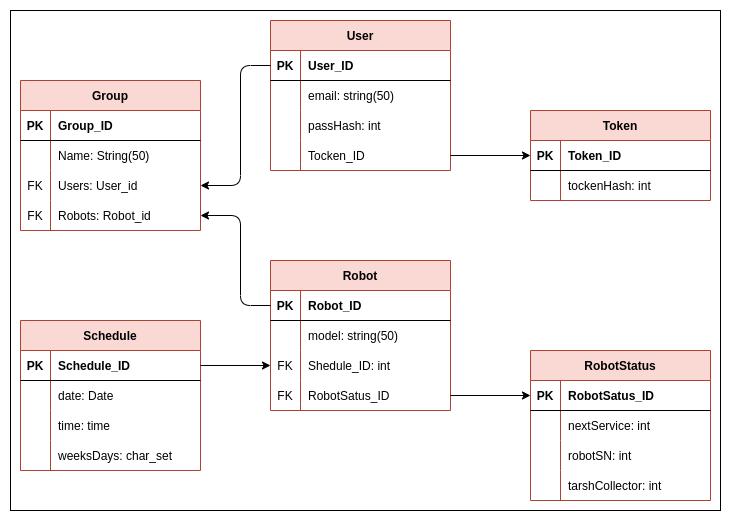

The diagram above was exported from draw.io. Its source (the exported page's mxGraphModel, read from the mxfile embedded in the PNG):
<mxGraphModel dx="1273" dy="1816" grid="1" gridSize="10" guides="1" tooltips="1" connect="1" arrows="1" fold="1" page="1" pageScale="1" pageWidth="827" pageHeight="1169" math="0" shadow="0">
  <root>
    <mxCell id="0" />
    <mxCell id="1" parent="0" />
    <mxCell id="282" value="" style="whiteSpace=wrap;html=1;align=center;" vertex="1" parent="1">
      <mxGeometry x="840" y="250" width="710" height="500" as="geometry" />
    </mxCell>
    <mxCell id="134" value="User" style="shape=table;startSize=30;container=1;collapsible=1;childLayout=tableLayout;fixedRows=1;rowLines=0;fontStyle=1;align=center;resizeLast=1;fillColor=#fad9d5;strokeColor=#ae4132;" vertex="1" parent="1">
      <mxGeometry x="1100" y="260" width="180" height="150" as="geometry" />
    </mxCell>
    <mxCell id="135" value="" style="shape=tableRow;horizontal=0;startSize=0;swimlaneHead=0;swimlaneBody=0;fillColor=none;collapsible=0;dropTarget=0;points=[[0,0.5],[1,0.5]];portConstraint=eastwest;top=0;left=0;right=0;bottom=1;" vertex="1" parent="134">
      <mxGeometry y="30" width="180" height="30" as="geometry" />
    </mxCell>
    <mxCell id="136" value="PK" style="shape=partialRectangle;connectable=0;fillColor=none;top=0;left=0;bottom=0;right=0;fontStyle=1;overflow=hidden;" vertex="1" parent="135">
      <mxGeometry width="30" height="30" as="geometry">
        <mxRectangle width="30" height="30" as="alternateBounds" />
      </mxGeometry>
    </mxCell>
    <mxCell id="137" value="User_ID" style="shape=partialRectangle;connectable=0;fillColor=none;top=0;left=0;bottom=0;right=0;align=left;spacingLeft=6;fontStyle=1;overflow=hidden;" vertex="1" parent="135">
      <mxGeometry x="30" width="150" height="30" as="geometry">
        <mxRectangle width="150" height="30" as="alternateBounds" />
      </mxGeometry>
    </mxCell>
    <mxCell id="138" value="" style="shape=tableRow;horizontal=0;startSize=0;swimlaneHead=0;swimlaneBody=0;fillColor=none;collapsible=0;dropTarget=0;points=[[0,0.5],[1,0.5]];portConstraint=eastwest;top=0;left=0;right=0;bottom=0;" vertex="1" parent="134">
      <mxGeometry y="60" width="180" height="30" as="geometry" />
    </mxCell>
    <mxCell id="139" value="" style="shape=partialRectangle;connectable=0;fillColor=none;top=0;left=0;bottom=0;right=0;editable=1;overflow=hidden;" vertex="1" parent="138">
      <mxGeometry width="30" height="30" as="geometry">
        <mxRectangle width="30" height="30" as="alternateBounds" />
      </mxGeometry>
    </mxCell>
    <mxCell id="140" value="email: string(50)" style="shape=partialRectangle;connectable=0;fillColor=none;top=0;left=0;bottom=0;right=0;align=left;spacingLeft=6;overflow=hidden;" vertex="1" parent="138">
      <mxGeometry x="30" width="150" height="30" as="geometry">
        <mxRectangle width="150" height="30" as="alternateBounds" />
      </mxGeometry>
    </mxCell>
    <mxCell id="141" value="" style="shape=tableRow;horizontal=0;startSize=0;swimlaneHead=0;swimlaneBody=0;fillColor=none;collapsible=0;dropTarget=0;points=[[0,0.5],[1,0.5]];portConstraint=eastwest;top=0;left=0;right=0;bottom=0;" vertex="1" parent="134">
      <mxGeometry y="90" width="180" height="30" as="geometry" />
    </mxCell>
    <mxCell id="142" value="" style="shape=partialRectangle;connectable=0;fillColor=none;top=0;left=0;bottom=0;right=0;editable=1;overflow=hidden;" vertex="1" parent="141">
      <mxGeometry width="30" height="30" as="geometry">
        <mxRectangle width="30" height="30" as="alternateBounds" />
      </mxGeometry>
    </mxCell>
    <mxCell id="143" value="passHash: int" style="shape=partialRectangle;connectable=0;fillColor=none;top=0;left=0;bottom=0;right=0;align=left;spacingLeft=6;overflow=hidden;" vertex="1" parent="141">
      <mxGeometry x="30" width="150" height="30" as="geometry">
        <mxRectangle width="150" height="30" as="alternateBounds" />
      </mxGeometry>
    </mxCell>
    <mxCell id="144" value="" style="shape=tableRow;horizontal=0;startSize=0;swimlaneHead=0;swimlaneBody=0;fillColor=none;collapsible=0;dropTarget=0;points=[[0,0.5],[1,0.5]];portConstraint=eastwest;top=0;left=0;right=0;bottom=0;" vertex="1" parent="134">
      <mxGeometry y="120" width="180" height="30" as="geometry" />
    </mxCell>
    <mxCell id="145" value="" style="shape=partialRectangle;connectable=0;fillColor=none;top=0;left=0;bottom=0;right=0;editable=1;overflow=hidden;" vertex="1" parent="144">
      <mxGeometry width="30" height="30" as="geometry">
        <mxRectangle width="30" height="30" as="alternateBounds" />
      </mxGeometry>
    </mxCell>
    <mxCell id="146" value="Tocken_ID" style="shape=partialRectangle;connectable=0;fillColor=none;top=0;left=0;bottom=0;right=0;align=left;spacingLeft=6;overflow=hidden;" vertex="1" parent="144">
      <mxGeometry x="30" width="150" height="30" as="geometry">
        <mxRectangle width="150" height="30" as="alternateBounds" />
      </mxGeometry>
    </mxCell>
    <mxCell id="147" value="Robot" style="shape=table;startSize=30;container=1;collapsible=1;childLayout=tableLayout;fixedRows=1;rowLines=0;fontStyle=1;align=center;resizeLast=1;fillColor=#fad9d5;strokeColor=#ae4132;" vertex="1" parent="1">
      <mxGeometry x="1100" y="500" width="180" height="150" as="geometry" />
    </mxCell>
    <mxCell id="148" value="" style="shape=tableRow;horizontal=0;startSize=0;swimlaneHead=0;swimlaneBody=0;fillColor=none;collapsible=0;dropTarget=0;points=[[0,0.5],[1,0.5]];portConstraint=eastwest;top=0;left=0;right=0;bottom=1;" vertex="1" parent="147">
      <mxGeometry y="30" width="180" height="30" as="geometry" />
    </mxCell>
    <mxCell id="149" value="PK" style="shape=partialRectangle;connectable=0;fillColor=none;top=0;left=0;bottom=0;right=0;fontStyle=1;overflow=hidden;" vertex="1" parent="148">
      <mxGeometry width="30" height="30" as="geometry">
        <mxRectangle width="30" height="30" as="alternateBounds" />
      </mxGeometry>
    </mxCell>
    <mxCell id="150" value="Robot_ID" style="shape=partialRectangle;connectable=0;fillColor=none;top=0;left=0;bottom=0;right=0;align=left;spacingLeft=6;fontStyle=1;overflow=hidden;" vertex="1" parent="148">
      <mxGeometry x="30" width="150" height="30" as="geometry">
        <mxRectangle width="150" height="30" as="alternateBounds" />
      </mxGeometry>
    </mxCell>
    <mxCell id="151" value="" style="shape=tableRow;horizontal=0;startSize=0;swimlaneHead=0;swimlaneBody=0;fillColor=none;collapsible=0;dropTarget=0;points=[[0,0.5],[1,0.5]];portConstraint=eastwest;top=0;left=0;right=0;bottom=0;" vertex="1" parent="147">
      <mxGeometry y="60" width="180" height="30" as="geometry" />
    </mxCell>
    <mxCell id="152" value="" style="shape=partialRectangle;connectable=0;fillColor=none;top=0;left=0;bottom=0;right=0;editable=1;overflow=hidden;" vertex="1" parent="151">
      <mxGeometry width="30" height="30" as="geometry">
        <mxRectangle width="30" height="30" as="alternateBounds" />
      </mxGeometry>
    </mxCell>
    <mxCell id="153" value="model: string(50)" style="shape=partialRectangle;connectable=0;fillColor=none;top=0;left=0;bottom=0;right=0;align=left;spacingLeft=6;overflow=hidden;" vertex="1" parent="151">
      <mxGeometry x="30" width="150" height="30" as="geometry">
        <mxRectangle width="150" height="30" as="alternateBounds" />
      </mxGeometry>
    </mxCell>
    <mxCell id="247" value="" style="shape=tableRow;horizontal=0;startSize=0;swimlaneHead=0;swimlaneBody=0;fillColor=none;collapsible=0;dropTarget=0;points=[[0,0.5],[1,0.5]];portConstraint=eastwest;top=0;left=0;right=0;bottom=0;" vertex="1" parent="147">
      <mxGeometry y="90" width="180" height="30" as="geometry" />
    </mxCell>
    <mxCell id="248" value="FK" style="shape=partialRectangle;connectable=0;fillColor=none;top=0;left=0;bottom=0;right=0;editable=1;overflow=hidden;" vertex="1" parent="247">
      <mxGeometry width="30" height="30" as="geometry">
        <mxRectangle width="30" height="30" as="alternateBounds" />
      </mxGeometry>
    </mxCell>
    <mxCell id="249" value="Shedule_ID: int" style="shape=partialRectangle;connectable=0;fillColor=none;top=0;left=0;bottom=0;right=0;align=left;spacingLeft=6;overflow=hidden;" vertex="1" parent="247">
      <mxGeometry x="30" width="150" height="30" as="geometry">
        <mxRectangle width="150" height="30" as="alternateBounds" />
      </mxGeometry>
    </mxCell>
    <mxCell id="277" value="" style="shape=tableRow;horizontal=0;startSize=0;swimlaneHead=0;swimlaneBody=0;fillColor=none;collapsible=0;dropTarget=0;points=[[0,0.5],[1,0.5]];portConstraint=eastwest;top=0;left=0;right=0;bottom=0;" vertex="1" parent="147">
      <mxGeometry y="120" width="180" height="30" as="geometry" />
    </mxCell>
    <mxCell id="278" value="FK" style="shape=partialRectangle;connectable=0;fillColor=none;top=0;left=0;bottom=0;right=0;editable=1;overflow=hidden;" vertex="1" parent="277">
      <mxGeometry width="30" height="30" as="geometry">
        <mxRectangle width="30" height="30" as="alternateBounds" />
      </mxGeometry>
    </mxCell>
    <mxCell id="279" value="RobotSatus_ID" style="shape=partialRectangle;connectable=0;fillColor=none;top=0;left=0;bottom=0;right=0;align=left;spacingLeft=6;overflow=hidden;fontStyle=0" vertex="1" parent="277">
      <mxGeometry x="30" width="150" height="30" as="geometry">
        <mxRectangle width="150" height="30" as="alternateBounds" />
      </mxGeometry>
    </mxCell>
    <mxCell id="219" value="Schedule" style="shape=table;startSize=30;container=1;collapsible=1;childLayout=tableLayout;fixedRows=1;rowLines=0;fontStyle=1;align=center;resizeLast=1;fillColor=#fad9d5;strokeColor=#ae4132;" vertex="1" parent="1">
      <mxGeometry x="850" y="560" width="180" height="150" as="geometry" />
    </mxCell>
    <mxCell id="220" value="" style="shape=tableRow;horizontal=0;startSize=0;swimlaneHead=0;swimlaneBody=0;fillColor=none;collapsible=0;dropTarget=0;points=[[0,0.5],[1,0.5]];portConstraint=eastwest;top=0;left=0;right=0;bottom=1;" vertex="1" parent="219">
      <mxGeometry y="30" width="180" height="30" as="geometry" />
    </mxCell>
    <mxCell id="221" value="PK" style="shape=partialRectangle;connectable=0;fillColor=none;top=0;left=0;bottom=0;right=0;fontStyle=1;overflow=hidden;" vertex="1" parent="220">
      <mxGeometry width="30" height="30" as="geometry">
        <mxRectangle width="30" height="30" as="alternateBounds" />
      </mxGeometry>
    </mxCell>
    <mxCell id="222" value="Schedule_ID" style="shape=partialRectangle;connectable=0;fillColor=none;top=0;left=0;bottom=0;right=0;align=left;spacingLeft=6;fontStyle=1;overflow=hidden;" vertex="1" parent="220">
      <mxGeometry x="30" width="150" height="30" as="geometry">
        <mxRectangle width="150" height="30" as="alternateBounds" />
      </mxGeometry>
    </mxCell>
    <mxCell id="223" value="" style="shape=tableRow;horizontal=0;startSize=0;swimlaneHead=0;swimlaneBody=0;fillColor=none;collapsible=0;dropTarget=0;points=[[0,0.5],[1,0.5]];portConstraint=eastwest;top=0;left=0;right=0;bottom=0;" vertex="1" parent="219">
      <mxGeometry y="60" width="180" height="30" as="geometry" />
    </mxCell>
    <mxCell id="224" value="" style="shape=partialRectangle;connectable=0;fillColor=none;top=0;left=0;bottom=0;right=0;editable=1;overflow=hidden;" vertex="1" parent="223">
      <mxGeometry width="30" height="30" as="geometry">
        <mxRectangle width="30" height="30" as="alternateBounds" />
      </mxGeometry>
    </mxCell>
    <mxCell id="225" value="date: Date" style="shape=partialRectangle;connectable=0;fillColor=none;top=0;left=0;bottom=0;right=0;align=left;spacingLeft=6;overflow=hidden;" vertex="1" parent="223">
      <mxGeometry x="30" width="150" height="30" as="geometry">
        <mxRectangle width="150" height="30" as="alternateBounds" />
      </mxGeometry>
    </mxCell>
    <mxCell id="226" value="" style="shape=tableRow;horizontal=0;startSize=0;swimlaneHead=0;swimlaneBody=0;fillColor=none;collapsible=0;dropTarget=0;points=[[0,0.5],[1,0.5]];portConstraint=eastwest;top=0;left=0;right=0;bottom=0;" vertex="1" parent="219">
      <mxGeometry y="90" width="180" height="30" as="geometry" />
    </mxCell>
    <mxCell id="227" value="" style="shape=partialRectangle;connectable=0;fillColor=none;top=0;left=0;bottom=0;right=0;editable=1;overflow=hidden;" vertex="1" parent="226">
      <mxGeometry width="30" height="30" as="geometry">
        <mxRectangle width="30" height="30" as="alternateBounds" />
      </mxGeometry>
    </mxCell>
    <mxCell id="228" value="time: time" style="shape=partialRectangle;connectable=0;fillColor=none;top=0;left=0;bottom=0;right=0;align=left;spacingLeft=6;overflow=hidden;" vertex="1" parent="226">
      <mxGeometry x="30" width="150" height="30" as="geometry">
        <mxRectangle width="150" height="30" as="alternateBounds" />
      </mxGeometry>
    </mxCell>
    <mxCell id="229" value="" style="shape=tableRow;horizontal=0;startSize=0;swimlaneHead=0;swimlaneBody=0;fillColor=none;collapsible=0;dropTarget=0;points=[[0,0.5],[1,0.5]];portConstraint=eastwest;top=0;left=0;right=0;bottom=0;" vertex="1" parent="219">
      <mxGeometry y="120" width="180" height="30" as="geometry" />
    </mxCell>
    <mxCell id="230" value="" style="shape=partialRectangle;connectable=0;fillColor=none;top=0;left=0;bottom=0;right=0;editable=1;overflow=hidden;" vertex="1" parent="229">
      <mxGeometry width="30" height="30" as="geometry">
        <mxRectangle width="30" height="30" as="alternateBounds" />
      </mxGeometry>
    </mxCell>
    <mxCell id="231" value="weeksDays: char_set" style="shape=partialRectangle;connectable=0;fillColor=none;top=0;left=0;bottom=0;right=0;align=left;spacingLeft=6;overflow=hidden;" vertex="1" parent="229">
      <mxGeometry x="30" width="150" height="30" as="geometry">
        <mxRectangle width="150" height="30" as="alternateBounds" />
      </mxGeometry>
    </mxCell>
    <mxCell id="232" value="Group" style="shape=table;startSize=30;container=1;collapsible=1;childLayout=tableLayout;fixedRows=1;rowLines=0;fontStyle=1;align=center;resizeLast=1;fillColor=#fad9d5;strokeColor=#ae4132;" vertex="1" parent="1">
      <mxGeometry x="850" y="320" width="180" height="150" as="geometry" />
    </mxCell>
    <mxCell id="233" value="" style="shape=tableRow;horizontal=0;startSize=0;swimlaneHead=0;swimlaneBody=0;fillColor=none;collapsible=0;dropTarget=0;points=[[0,0.5],[1,0.5]];portConstraint=eastwest;top=0;left=0;right=0;bottom=1;" vertex="1" parent="232">
      <mxGeometry y="30" width="180" height="30" as="geometry" />
    </mxCell>
    <mxCell id="234" value="PK" style="shape=partialRectangle;connectable=0;fillColor=none;top=0;left=0;bottom=0;right=0;fontStyle=1;overflow=hidden;" vertex="1" parent="233">
      <mxGeometry width="30" height="30" as="geometry">
        <mxRectangle width="30" height="30" as="alternateBounds" />
      </mxGeometry>
    </mxCell>
    <mxCell id="235" value="Group_ID" style="shape=partialRectangle;connectable=0;fillColor=none;top=0;left=0;bottom=0;right=0;align=left;spacingLeft=6;fontStyle=1;overflow=hidden;" vertex="1" parent="233">
      <mxGeometry x="30" width="150" height="30" as="geometry">
        <mxRectangle width="150" height="30" as="alternateBounds" />
      </mxGeometry>
    </mxCell>
    <mxCell id="236" value="" style="shape=tableRow;horizontal=0;startSize=0;swimlaneHead=0;swimlaneBody=0;fillColor=none;collapsible=0;dropTarget=0;points=[[0,0.5],[1,0.5]];portConstraint=eastwest;top=0;left=0;right=0;bottom=0;" vertex="1" parent="232">
      <mxGeometry y="60" width="180" height="30" as="geometry" />
    </mxCell>
    <mxCell id="237" value="" style="shape=partialRectangle;connectable=0;fillColor=none;top=0;left=0;bottom=0;right=0;editable=1;overflow=hidden;" vertex="1" parent="236">
      <mxGeometry width="30" height="30" as="geometry">
        <mxRectangle width="30" height="30" as="alternateBounds" />
      </mxGeometry>
    </mxCell>
    <mxCell id="238" value="Name: String(50)" style="shape=partialRectangle;connectable=0;fillColor=none;top=0;left=0;bottom=0;right=0;align=left;spacingLeft=6;overflow=hidden;" vertex="1" parent="236">
      <mxGeometry x="30" width="150" height="30" as="geometry">
        <mxRectangle width="150" height="30" as="alternateBounds" />
      </mxGeometry>
    </mxCell>
    <mxCell id="239" value="" style="shape=tableRow;horizontal=0;startSize=0;swimlaneHead=0;swimlaneBody=0;fillColor=none;collapsible=0;dropTarget=0;points=[[0,0.5],[1,0.5]];portConstraint=eastwest;top=0;left=0;right=0;bottom=0;" vertex="1" parent="232">
      <mxGeometry y="90" width="180" height="30" as="geometry" />
    </mxCell>
    <mxCell id="240" value="FK" style="shape=partialRectangle;connectable=0;fillColor=none;top=0;left=0;bottom=0;right=0;editable=1;overflow=hidden;" vertex="1" parent="239">
      <mxGeometry width="30" height="30" as="geometry">
        <mxRectangle width="30" height="30" as="alternateBounds" />
      </mxGeometry>
    </mxCell>
    <mxCell id="241" value="Users: User_id" style="shape=partialRectangle;connectable=0;fillColor=none;top=0;left=0;bottom=0;right=0;align=left;spacingLeft=6;overflow=hidden;" vertex="1" parent="239">
      <mxGeometry x="30" width="150" height="30" as="geometry">
        <mxRectangle width="150" height="30" as="alternateBounds" />
      </mxGeometry>
    </mxCell>
    <mxCell id="242" value="" style="shape=tableRow;horizontal=0;startSize=0;swimlaneHead=0;swimlaneBody=0;fillColor=none;collapsible=0;dropTarget=0;points=[[0,0.5],[1,0.5]];portConstraint=eastwest;top=0;left=0;right=0;bottom=0;" vertex="1" parent="232">
      <mxGeometry y="120" width="180" height="30" as="geometry" />
    </mxCell>
    <mxCell id="243" value="FK" style="shape=partialRectangle;connectable=0;fillColor=none;top=0;left=0;bottom=0;right=0;editable=1;overflow=hidden;" vertex="1" parent="242">
      <mxGeometry width="30" height="30" as="geometry">
        <mxRectangle width="30" height="30" as="alternateBounds" />
      </mxGeometry>
    </mxCell>
    <mxCell id="244" value="Robots: Robot_id" style="shape=partialRectangle;connectable=0;fillColor=none;top=0;left=0;bottom=0;right=0;align=left;spacingLeft=6;overflow=hidden;" vertex="1" parent="242">
      <mxGeometry x="30" width="150" height="30" as="geometry">
        <mxRectangle width="150" height="30" as="alternateBounds" />
      </mxGeometry>
    </mxCell>
    <mxCell id="245" style="edgeStyle=none;html=1;entryX=1;entryY=0.5;entryDx=0;entryDy=0;exitX=0;exitY=0.5;exitDx=0;exitDy=0;" edge="1" parent="1" source="135" target="239">
      <mxGeometry relative="1" as="geometry">
        <Array as="points">
          <mxPoint x="1070" y="305" />
          <mxPoint x="1070" y="425" />
        </Array>
      </mxGeometry>
    </mxCell>
    <mxCell id="246" style="edgeStyle=none;html=1;entryX=1;entryY=0.5;entryDx=0;entryDy=0;exitX=0;exitY=0.5;exitDx=0;exitDy=0;" edge="1" parent="1" source="148" target="242">
      <mxGeometry relative="1" as="geometry">
        <Array as="points">
          <mxPoint x="1070" y="545" />
          <mxPoint x="1070" y="455" />
        </Array>
      </mxGeometry>
    </mxCell>
    <mxCell id="250" style="edgeStyle=none;html=1;entryX=0;entryY=0.5;entryDx=0;entryDy=0;exitX=1;exitY=0.5;exitDx=0;exitDy=0;" edge="1" parent="1" source="220" target="247">
      <mxGeometry relative="1" as="geometry" />
    </mxCell>
    <mxCell id="251" value="Token" style="shape=table;startSize=30;container=1;collapsible=1;childLayout=tableLayout;fixedRows=1;rowLines=0;fontStyle=1;align=center;resizeLast=1;fillColor=#fad9d5;strokeColor=#ae4132;" vertex="1" parent="1">
      <mxGeometry x="1360" y="350" width="180" height="90" as="geometry" />
    </mxCell>
    <mxCell id="252" value="" style="shape=tableRow;horizontal=0;startSize=0;swimlaneHead=0;swimlaneBody=0;fillColor=none;collapsible=0;dropTarget=0;points=[[0,0.5],[1,0.5]];portConstraint=eastwest;top=0;left=0;right=0;bottom=1;" vertex="1" parent="251">
      <mxGeometry y="30" width="180" height="30" as="geometry" />
    </mxCell>
    <mxCell id="253" value="PK" style="shape=partialRectangle;connectable=0;fillColor=none;top=0;left=0;bottom=0;right=0;fontStyle=1;overflow=hidden;" vertex="1" parent="252">
      <mxGeometry width="30" height="30" as="geometry">
        <mxRectangle width="30" height="30" as="alternateBounds" />
      </mxGeometry>
    </mxCell>
    <mxCell id="254" value="Token_ID" style="shape=partialRectangle;connectable=0;fillColor=none;top=0;left=0;bottom=0;right=0;align=left;spacingLeft=6;fontStyle=1;overflow=hidden;" vertex="1" parent="252">
      <mxGeometry x="30" width="150" height="30" as="geometry">
        <mxRectangle width="150" height="30" as="alternateBounds" />
      </mxGeometry>
    </mxCell>
    <mxCell id="255" value="" style="shape=tableRow;horizontal=0;startSize=0;swimlaneHead=0;swimlaneBody=0;fillColor=none;collapsible=0;dropTarget=0;points=[[0,0.5],[1,0.5]];portConstraint=eastwest;top=0;left=0;right=0;bottom=0;" vertex="1" parent="251">
      <mxGeometry y="60" width="180" height="30" as="geometry" />
    </mxCell>
    <mxCell id="256" value="" style="shape=partialRectangle;connectable=0;fillColor=none;top=0;left=0;bottom=0;right=0;editable=1;overflow=hidden;" vertex="1" parent="255">
      <mxGeometry width="30" height="30" as="geometry">
        <mxRectangle width="30" height="30" as="alternateBounds" />
      </mxGeometry>
    </mxCell>
    <mxCell id="257" value="tockenHash: int" style="shape=partialRectangle;connectable=0;fillColor=none;top=0;left=0;bottom=0;right=0;align=left;spacingLeft=6;overflow=hidden;" vertex="1" parent="255">
      <mxGeometry x="30" width="150" height="30" as="geometry">
        <mxRectangle width="150" height="30" as="alternateBounds" />
      </mxGeometry>
    </mxCell>
    <mxCell id="264" value="RobotStatus" style="shape=table;startSize=30;container=1;collapsible=1;childLayout=tableLayout;fixedRows=1;rowLines=0;fontStyle=1;align=center;resizeLast=1;fillColor=#fad9d5;strokeColor=#ae4132;" vertex="1" parent="1">
      <mxGeometry x="1360" y="590" width="180" height="150" as="geometry" />
    </mxCell>
    <mxCell id="265" value="" style="shape=tableRow;horizontal=0;startSize=0;swimlaneHead=0;swimlaneBody=0;fillColor=none;collapsible=0;dropTarget=0;points=[[0,0.5],[1,0.5]];portConstraint=eastwest;top=0;left=0;right=0;bottom=1;" vertex="1" parent="264">
      <mxGeometry y="30" width="180" height="30" as="geometry" />
    </mxCell>
    <mxCell id="266" value="PK" style="shape=partialRectangle;connectable=0;fillColor=none;top=0;left=0;bottom=0;right=0;fontStyle=1;overflow=hidden;" vertex="1" parent="265">
      <mxGeometry width="30" height="30" as="geometry">
        <mxRectangle width="30" height="30" as="alternateBounds" />
      </mxGeometry>
    </mxCell>
    <mxCell id="267" value="RobotSatus_ID" style="shape=partialRectangle;connectable=0;fillColor=none;top=0;left=0;bottom=0;right=0;align=left;spacingLeft=6;fontStyle=1;overflow=hidden;" vertex="1" parent="265">
      <mxGeometry x="30" width="150" height="30" as="geometry">
        <mxRectangle width="150" height="30" as="alternateBounds" />
      </mxGeometry>
    </mxCell>
    <mxCell id="163" value="" style="shape=tableRow;horizontal=0;startSize=0;swimlaneHead=0;swimlaneBody=0;fillColor=none;collapsible=0;dropTarget=0;points=[[0,0.5],[1,0.5]];portConstraint=eastwest;top=0;left=0;right=0;bottom=0;" vertex="1" parent="264">
      <mxGeometry y="60" width="180" height="30" as="geometry" />
    </mxCell>
    <mxCell id="164" value="" style="shape=partialRectangle;connectable=0;fillColor=none;top=0;left=0;bottom=0;right=0;editable=1;overflow=hidden;" vertex="1" parent="163">
      <mxGeometry width="30" height="30" as="geometry">
        <mxRectangle width="30" height="30" as="alternateBounds" />
      </mxGeometry>
    </mxCell>
    <mxCell id="165" value="nextService: int" style="shape=partialRectangle;connectable=0;fillColor=none;top=0;left=0;bottom=0;right=0;align=left;spacingLeft=6;overflow=hidden;" vertex="1" parent="163">
      <mxGeometry x="30" width="150" height="30" as="geometry">
        <mxRectangle width="150" height="30" as="alternateBounds" />
      </mxGeometry>
    </mxCell>
    <mxCell id="166" value="" style="shape=tableRow;horizontal=0;startSize=0;swimlaneHead=0;swimlaneBody=0;fillColor=none;collapsible=0;dropTarget=0;points=[[0,0.5],[1,0.5]];portConstraint=eastwest;top=0;left=0;right=0;bottom=0;" vertex="1" parent="264">
      <mxGeometry y="90" width="180" height="30" as="geometry" />
    </mxCell>
    <mxCell id="167" value="" style="shape=partialRectangle;connectable=0;fillColor=none;top=0;left=0;bottom=0;right=0;editable=1;overflow=hidden;" vertex="1" parent="166">
      <mxGeometry width="30" height="30" as="geometry">
        <mxRectangle width="30" height="30" as="alternateBounds" />
      </mxGeometry>
    </mxCell>
    <mxCell id="168" value="robotSN: int" style="shape=partialRectangle;connectable=0;fillColor=none;top=0;left=0;bottom=0;right=0;align=left;spacingLeft=6;overflow=hidden;" vertex="1" parent="166">
      <mxGeometry x="30" width="150" height="30" as="geometry">
        <mxRectangle width="150" height="30" as="alternateBounds" />
      </mxGeometry>
    </mxCell>
    <mxCell id="160" value="" style="shape=tableRow;horizontal=0;startSize=0;swimlaneHead=0;swimlaneBody=0;fillColor=none;collapsible=0;dropTarget=0;points=[[0,0.5],[1,0.5]];portConstraint=eastwest;top=0;left=0;right=0;bottom=0;" vertex="1" parent="264">
      <mxGeometry y="120" width="180" height="30" as="geometry" />
    </mxCell>
    <mxCell id="161" value="" style="shape=partialRectangle;connectable=0;fillColor=none;top=0;left=0;bottom=0;right=0;editable=1;overflow=hidden;" vertex="1" parent="160">
      <mxGeometry width="30" height="30" as="geometry">
        <mxRectangle width="30" height="30" as="alternateBounds" />
      </mxGeometry>
    </mxCell>
    <mxCell id="162" value="tarshCollector: int" style="shape=partialRectangle;connectable=0;fillColor=none;top=0;left=0;bottom=0;right=0;align=left;spacingLeft=6;overflow=hidden;" vertex="1" parent="160">
      <mxGeometry x="30" width="150" height="30" as="geometry">
        <mxRectangle width="150" height="30" as="alternateBounds" />
      </mxGeometry>
    </mxCell>
    <mxCell id="280" style="edgeStyle=none;html=1;entryX=0;entryY=0.5;entryDx=0;entryDy=0;exitX=1;exitY=0.5;exitDx=0;exitDy=0;" edge="1" parent="1" source="277" target="265">
      <mxGeometry relative="1" as="geometry" />
    </mxCell>
    <mxCell id="281" style="edgeStyle=none;html=1;entryX=0;entryY=0.5;entryDx=0;entryDy=0;" edge="1" parent="1" source="144" target="252">
      <mxGeometry relative="1" as="geometry" />
    </mxCell>
  </root>
</mxGraphModel>